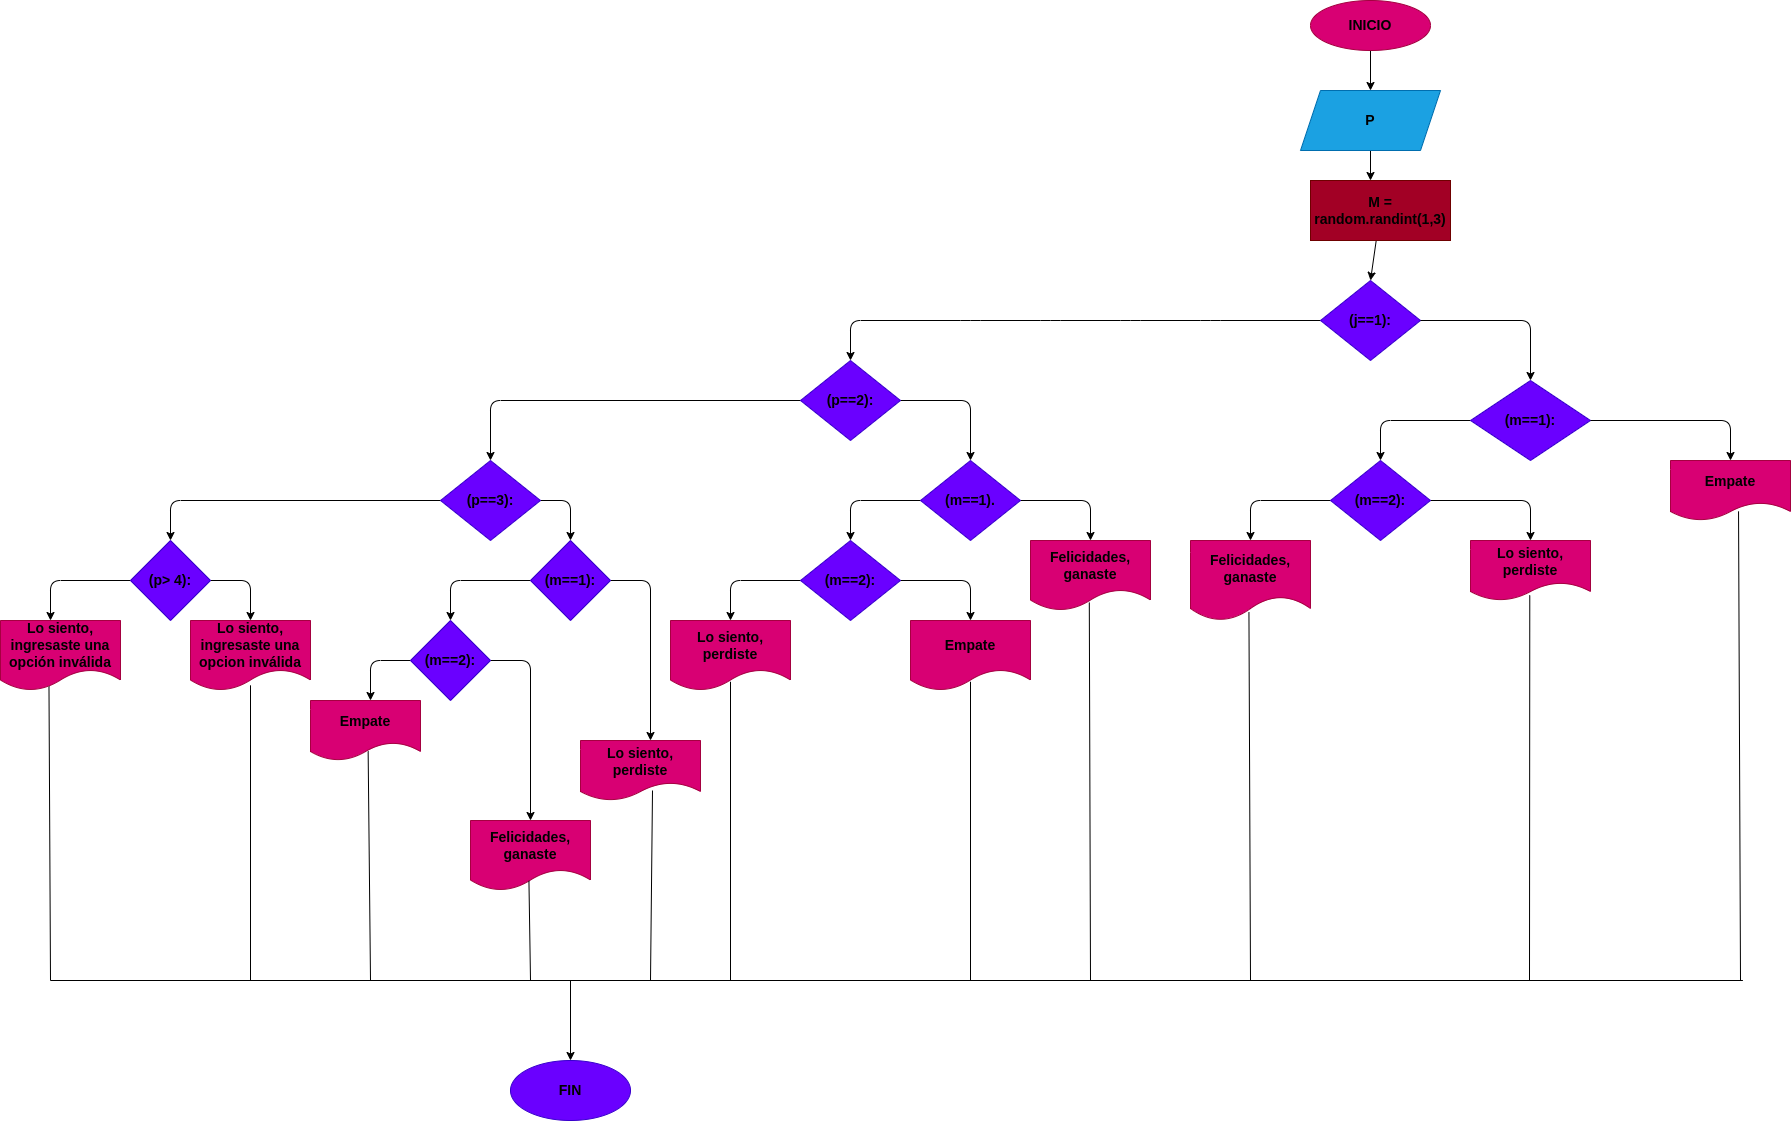

The diagram above was exported from draw.io. Its source (the exported page's mxGraphModel, read from the mxfile embedded in the PNG):
<mxGraphModel dx="2588" dy="536" grid="1" gridSize="10" guides="1" tooltips="1" connect="1" arrows="1" fold="1" page="1" pageScale="1" pageWidth="827" pageHeight="1169" math="0" shadow="0">
  <root>
    <mxCell id="0" />
    <mxCell id="1" parent="0" />
    <mxCell id="3" style="edgeStyle=none;html=1;" parent="1" source="2" edge="1">
      <mxGeometry relative="1" as="geometry">
        <mxPoint x="400" y="110" as="targetPoint" />
      </mxGeometry>
    </mxCell>
    <mxCell id="2" value="&lt;font style=&quot;font-size: 14px;&quot; color=&quot;#000000&quot;&gt;&lt;b&gt;INICIO&lt;/b&gt;&lt;/font&gt;" style="ellipse;whiteSpace=wrap;html=1;fillColor=#d80073;fontColor=#ffffff;strokeColor=#A50040;" parent="1" vertex="1">
      <mxGeometry x="340" y="20" width="120" height="50" as="geometry" />
    </mxCell>
    <mxCell id="5" style="edgeStyle=none;html=1;" parent="1" source="4" edge="1">
      <mxGeometry relative="1" as="geometry">
        <mxPoint x="400" y="200" as="targetPoint" />
      </mxGeometry>
    </mxCell>
    <mxCell id="4" value="&lt;font style=&quot;font-size: 14px;&quot; color=&quot;#000000&quot;&gt;&lt;b&gt;P&lt;/b&gt;&lt;/font&gt;" style="shape=parallelogram;perimeter=parallelogramPerimeter;whiteSpace=wrap;html=1;fixedSize=1;fillColor=#1ba1e2;fontColor=#ffffff;strokeColor=#006EAF;" parent="1" vertex="1">
      <mxGeometry x="330" y="110" width="140" height="60" as="geometry" />
    </mxCell>
    <mxCell id="48" style="edgeStyle=none;html=1;" edge="1" parent="1" source="6">
      <mxGeometry relative="1" as="geometry">
        <mxPoint x="-120" y="380" as="targetPoint" />
        <Array as="points">
          <mxPoint x="240" y="340" />
          <mxPoint x="160" y="340" />
          <mxPoint x="80" y="340" />
          <mxPoint y="340" />
          <mxPoint x="-120" y="340" />
        </Array>
      </mxGeometry>
    </mxCell>
    <mxCell id="6" value="&lt;font style=&quot;font-size: 14px;&quot; color=&quot;#000000&quot;&gt;&lt;b&gt;(j==1):&lt;/b&gt;&lt;/font&gt;" style="rhombus;whiteSpace=wrap;html=1;fillColor=#6a00ff;fontColor=#ffffff;strokeColor=#3700CC;" parent="1" vertex="1">
      <mxGeometry x="350" y="300" width="100" height="80" as="geometry" />
    </mxCell>
    <mxCell id="7" value="" style="endArrow=classic;html=1;exitX=1;exitY=0.5;exitDx=0;exitDy=0;" parent="1" source="6" edge="1">
      <mxGeometry width="50" height="50" relative="1" as="geometry">
        <mxPoint x="380" y="290" as="sourcePoint" />
        <mxPoint x="560" y="400" as="targetPoint" />
        <Array as="points">
          <mxPoint x="560" y="340" />
        </Array>
      </mxGeometry>
    </mxCell>
    <mxCell id="44" style="edgeStyle=none;html=1;" edge="1" parent="1" source="12">
      <mxGeometry relative="1" as="geometry">
        <mxPoint x="560" y="560" as="targetPoint" />
        <Array as="points">
          <mxPoint x="560" y="520" />
        </Array>
      </mxGeometry>
    </mxCell>
    <mxCell id="46" style="edgeStyle=none;html=1;" edge="1" parent="1" source="12">
      <mxGeometry relative="1" as="geometry">
        <mxPoint x="280" y="560" as="targetPoint" />
        <Array as="points">
          <mxPoint x="280" y="520" />
        </Array>
      </mxGeometry>
    </mxCell>
    <mxCell id="12" value="&lt;font style=&quot;font-size: 14px;&quot; color=&quot;#000000&quot;&gt;&lt;b&gt;(m==2):&lt;/b&gt;&lt;/font&gt;" style="rhombus;whiteSpace=wrap;html=1;fillColor=#6a00ff;fontColor=#ffffff;strokeColor=#3700CC;" parent="1" vertex="1">
      <mxGeometry x="360" y="480" width="100" height="80" as="geometry" />
    </mxCell>
    <mxCell id="49" style="edgeStyle=none;html=1;entryX=0.5;entryY=0;entryDx=0;entryDy=0;" edge="1" parent="1" source="16" target="20">
      <mxGeometry relative="1" as="geometry">
        <mxPoint x="160" y="480" as="targetPoint" />
        <Array as="points">
          <mxPoint y="420" />
        </Array>
      </mxGeometry>
    </mxCell>
    <mxCell id="59" style="edgeStyle=none;html=1;" edge="1" parent="1" source="16">
      <mxGeometry relative="1" as="geometry">
        <mxPoint x="-480" y="480" as="targetPoint" />
        <Array as="points">
          <mxPoint x="-480" y="420" />
        </Array>
      </mxGeometry>
    </mxCell>
    <mxCell id="16" value="&lt;font style=&quot;font-size: 14px;&quot; color=&quot;#000000&quot;&gt;&lt;b&gt;(p==2):&lt;/b&gt;&lt;/font&gt;" style="rhombus;whiteSpace=wrap;html=1;fillColor=#6a00ff;fontColor=#ffffff;strokeColor=#3700CC;" parent="1" vertex="1">
      <mxGeometry x="-170" y="380" width="100" height="80" as="geometry" />
    </mxCell>
    <mxCell id="50" style="edgeStyle=none;html=1;" edge="1" parent="1" source="20">
      <mxGeometry relative="1" as="geometry">
        <mxPoint x="120" y="560" as="targetPoint" />
        <Array as="points">
          <mxPoint x="120" y="520" />
        </Array>
      </mxGeometry>
    </mxCell>
    <mxCell id="53" style="edgeStyle=none;html=1;" edge="1" parent="1" source="20">
      <mxGeometry relative="1" as="geometry">
        <mxPoint x="-120" y="560" as="targetPoint" />
        <Array as="points">
          <mxPoint x="-120" y="520" />
        </Array>
      </mxGeometry>
    </mxCell>
    <mxCell id="20" value="&lt;font style=&quot;font-size: 14px;&quot; color=&quot;#000000&quot;&gt;&lt;b&gt;(m==1).&lt;/b&gt;&lt;/font&gt;" style="rhombus;whiteSpace=wrap;html=1;fillColor=#6a00ff;fontColor=#ffffff;strokeColor=#3700CC;" parent="1" vertex="1">
      <mxGeometry x="-50" y="480" width="100" height="80" as="geometry" />
    </mxCell>
    <mxCell id="37" style="edgeStyle=none;html=1;" edge="1" parent="1" source="36">
      <mxGeometry relative="1" as="geometry">
        <mxPoint x="400" y="300" as="targetPoint" />
      </mxGeometry>
    </mxCell>
    <mxCell id="36" value="&lt;font style=&quot;font-size: 14px;&quot; color=&quot;#000000&quot;&gt;&lt;b&gt;M =&lt;br&gt;random.randint(1,3)&lt;/b&gt;&lt;/font&gt;" style="rounded=0;whiteSpace=wrap;html=1;fillColor=#a20025;fontColor=#ffffff;strokeColor=#6F0000;" vertex="1" parent="1">
      <mxGeometry x="340" y="200" width="140" height="60" as="geometry" />
    </mxCell>
    <mxCell id="43" style="edgeStyle=none;html=1;" edge="1" parent="1" source="38">
      <mxGeometry relative="1" as="geometry">
        <mxPoint x="410" y="480" as="targetPoint" />
        <Array as="points">
          <mxPoint x="410" y="440" />
        </Array>
      </mxGeometry>
    </mxCell>
    <mxCell id="38" value="&lt;font style=&quot;font-size: 14px;&quot; color=&quot;#000000&quot;&gt;&lt;b&gt;(m==1):&lt;/b&gt;&lt;/font&gt;" style="rhombus;whiteSpace=wrap;html=1;fillColor=#6a00ff;fontColor=#ffffff;strokeColor=#3700CC;" vertex="1" parent="1">
      <mxGeometry x="500" y="400" width="120" height="80" as="geometry" />
    </mxCell>
    <mxCell id="40" value="" style="endArrow=classic;html=1;exitX=1;exitY=0.5;exitDx=0;exitDy=0;" edge="1" parent="1" source="38">
      <mxGeometry width="50" height="50" relative="1" as="geometry">
        <mxPoint x="460" y="420" as="sourcePoint" />
        <mxPoint x="760" y="480" as="targetPoint" />
        <Array as="points">
          <mxPoint x="760" y="440" />
        </Array>
      </mxGeometry>
    </mxCell>
    <mxCell id="41" value="&lt;font style=&quot;font-size: 14px;&quot; color=&quot;#000000&quot;&gt;&lt;b&gt;Empate&lt;/b&gt;&lt;/font&gt;" style="shape=document;whiteSpace=wrap;html=1;boundedLbl=1;fillColor=#d80073;fontColor=#ffffff;strokeColor=#A50040;" vertex="1" parent="1">
      <mxGeometry x="700" y="480" width="120" height="60" as="geometry" />
    </mxCell>
    <mxCell id="45" value="&lt;font style=&quot;font-size: 14px;&quot; color=&quot;#000000&quot;&gt;&lt;b&gt;Lo siento, perdiste&lt;/b&gt;&lt;/font&gt;" style="shape=document;whiteSpace=wrap;html=1;boundedLbl=1;fillColor=#d80073;fontColor=#ffffff;strokeColor=#A50040;" vertex="1" parent="1">
      <mxGeometry x="500" y="560" width="120" height="60" as="geometry" />
    </mxCell>
    <mxCell id="47" value="&lt;font style=&quot;font-size: 14px;&quot; color=&quot;#000000&quot;&gt;&lt;b&gt;Felicidades,&lt;br&gt;ganaste&lt;/b&gt;&lt;/font&gt;" style="shape=document;whiteSpace=wrap;html=1;boundedLbl=1;fillColor=#d80073;fontColor=#ffffff;strokeColor=#A50040;" vertex="1" parent="1">
      <mxGeometry x="220" y="560" width="120" height="80" as="geometry" />
    </mxCell>
    <mxCell id="51" value="&lt;font style=&quot;font-size: 14px;&quot; color=&quot;#000000&quot;&gt;&lt;b&gt;Felicidades,&lt;br&gt;ganaste&lt;/b&gt;&lt;/font&gt;" style="shape=document;whiteSpace=wrap;html=1;boundedLbl=1;fillColor=#d80073;fontColor=#ffffff;strokeColor=#A50040;" vertex="1" parent="1">
      <mxGeometry x="60" y="560" width="120" height="70" as="geometry" />
    </mxCell>
    <mxCell id="55" style="edgeStyle=none;html=1;" edge="1" parent="1" source="54">
      <mxGeometry relative="1" as="geometry">
        <mxPoint y="640" as="targetPoint" />
        <Array as="points">
          <mxPoint y="600" />
        </Array>
      </mxGeometry>
    </mxCell>
    <mxCell id="57" style="edgeStyle=none;html=1;" edge="1" parent="1" source="54">
      <mxGeometry relative="1" as="geometry">
        <mxPoint x="-240" y="640" as="targetPoint" />
        <Array as="points">
          <mxPoint x="-240" y="600" />
        </Array>
      </mxGeometry>
    </mxCell>
    <mxCell id="54" value="&lt;font style=&quot;font-size: 14px;&quot; color=&quot;#000000&quot;&gt;&lt;b&gt;(m==2):&lt;/b&gt;&lt;/font&gt;" style="rhombus;whiteSpace=wrap;html=1;fillColor=#6a00ff;fontColor=#ffffff;strokeColor=#3700CC;" vertex="1" parent="1">
      <mxGeometry x="-170" y="560" width="100" height="80" as="geometry" />
    </mxCell>
    <mxCell id="56" value="&lt;font style=&quot;font-size: 14px;&quot; color=&quot;#000000&quot;&gt;&lt;b&gt;Empate&lt;/b&gt;&lt;/font&gt;" style="shape=document;whiteSpace=wrap;html=1;boundedLbl=1;fillColor=#d80073;fontColor=#ffffff;strokeColor=#A50040;" vertex="1" parent="1">
      <mxGeometry x="-60" y="640" width="120" height="70" as="geometry" />
    </mxCell>
    <mxCell id="58" value="&lt;font style=&quot;font-size: 14px;&quot; color=&quot;#000000&quot;&gt;&lt;b&gt;Lo siento,&lt;br&gt;perdiste&lt;/b&gt;&lt;/font&gt;" style="shape=document;whiteSpace=wrap;html=1;boundedLbl=1;fillColor=#d80073;fontColor=#ffffff;strokeColor=#A50040;" vertex="1" parent="1">
      <mxGeometry x="-300" y="640" width="120" height="70" as="geometry" />
    </mxCell>
    <mxCell id="62" style="edgeStyle=none;html=1;entryX=0.5;entryY=0;entryDx=0;entryDy=0;" edge="1" parent="1" source="60" target="63">
      <mxGeometry relative="1" as="geometry">
        <mxPoint x="-360" y="560" as="targetPoint" />
        <Array as="points">
          <mxPoint x="-400" y="520" />
        </Array>
      </mxGeometry>
    </mxCell>
    <mxCell id="72" style="edgeStyle=none;html=1;" edge="1" parent="1" source="60">
      <mxGeometry relative="1" as="geometry">
        <mxPoint x="-800" y="560" as="targetPoint" />
        <Array as="points">
          <mxPoint x="-800" y="520" />
        </Array>
      </mxGeometry>
    </mxCell>
    <mxCell id="60" value="&lt;font style=&quot;font-size: 14px;&quot; color=&quot;#000000&quot;&gt;&lt;b&gt;(p==3):&lt;/b&gt;&lt;/font&gt;" style="rhombus;whiteSpace=wrap;html=1;fillColor=#6a00ff;fontColor=#ffffff;strokeColor=#3700CC;" vertex="1" parent="1">
      <mxGeometry x="-530" y="480" width="100" height="80" as="geometry" />
    </mxCell>
    <mxCell id="64" style="edgeStyle=none;html=1;" edge="1" parent="1" source="63">
      <mxGeometry relative="1" as="geometry">
        <mxPoint x="-320" y="760" as="targetPoint" />
        <Array as="points">
          <mxPoint x="-320" y="600" />
        </Array>
      </mxGeometry>
    </mxCell>
    <mxCell id="66" style="edgeStyle=none;html=1;" edge="1" parent="1" source="63">
      <mxGeometry relative="1" as="geometry">
        <mxPoint x="-520" y="640" as="targetPoint" />
        <Array as="points">
          <mxPoint x="-520" y="600" />
        </Array>
      </mxGeometry>
    </mxCell>
    <mxCell id="63" value="&lt;font style=&quot;font-size: 14px;&quot; color=&quot;#000000&quot;&gt;&lt;b&gt;(m==1):&lt;/b&gt;&lt;/font&gt;" style="rhombus;whiteSpace=wrap;html=1;fillColor=#6a00ff;fontColor=#ffffff;strokeColor=#3700CC;" vertex="1" parent="1">
      <mxGeometry x="-440" y="560" width="80" height="80" as="geometry" />
    </mxCell>
    <mxCell id="65" value="&lt;font color=&quot;#000000&quot; style=&quot;font-size: 14px;&quot;&gt;&lt;b&gt;Lo siento,&lt;br&gt;perdiste&lt;/b&gt;&lt;/font&gt;" style="shape=document;whiteSpace=wrap;html=1;boundedLbl=1;fillColor=#d80073;fontColor=#ffffff;strokeColor=#A50040;" vertex="1" parent="1">
      <mxGeometry x="-390" y="760" width="120" height="60" as="geometry" />
    </mxCell>
    <mxCell id="68" style="edgeStyle=none;html=1;" edge="1" parent="1" source="67">
      <mxGeometry relative="1" as="geometry">
        <mxPoint x="-440" y="840" as="targetPoint" />
        <Array as="points">
          <mxPoint x="-440" y="680" />
        </Array>
      </mxGeometry>
    </mxCell>
    <mxCell id="70" style="edgeStyle=none;html=1;" edge="1" parent="1" source="67">
      <mxGeometry relative="1" as="geometry">
        <mxPoint x="-600" y="720" as="targetPoint" />
        <Array as="points">
          <mxPoint x="-600" y="680" />
        </Array>
      </mxGeometry>
    </mxCell>
    <mxCell id="67" value="&lt;font style=&quot;font-size: 14px;&quot; color=&quot;#000000&quot;&gt;&lt;b&gt;(m==2):&lt;/b&gt;&lt;/font&gt;" style="rhombus;whiteSpace=wrap;html=1;fillColor=#6a00ff;fontColor=#ffffff;strokeColor=#3700CC;" vertex="1" parent="1">
      <mxGeometry x="-560" y="640" width="80" height="80" as="geometry" />
    </mxCell>
    <mxCell id="69" value="&lt;font style=&quot;font-size: 14px;&quot; color=&quot;#000000&quot;&gt;&lt;b&gt;Felicidades,&lt;br&gt;ganaste&lt;/b&gt;&lt;/font&gt;" style="shape=document;whiteSpace=wrap;html=1;boundedLbl=1;fillColor=#d80073;fontColor=#ffffff;strokeColor=#A50040;" vertex="1" parent="1">
      <mxGeometry x="-500" y="840" width="120" height="70" as="geometry" />
    </mxCell>
    <mxCell id="71" value="&lt;font style=&quot;font-size: 14px;&quot; color=&quot;#000000&quot;&gt;&lt;b&gt;Empate&lt;/b&gt;&lt;/font&gt;" style="shape=document;whiteSpace=wrap;html=1;boundedLbl=1;fillColor=#d80073;fontColor=#ffffff;strokeColor=#A50040;" vertex="1" parent="1">
      <mxGeometry x="-660" y="720" width="110" height="60" as="geometry" />
    </mxCell>
    <mxCell id="74" style="edgeStyle=none;html=1;" edge="1" parent="1" source="73">
      <mxGeometry relative="1" as="geometry">
        <mxPoint x="-720" y="640" as="targetPoint" />
        <Array as="points">
          <mxPoint x="-720" y="600" />
        </Array>
      </mxGeometry>
    </mxCell>
    <mxCell id="76" style="edgeStyle=none;html=1;" edge="1" parent="1" source="73">
      <mxGeometry relative="1" as="geometry">
        <mxPoint x="-920" y="640" as="targetPoint" />
        <Array as="points">
          <mxPoint x="-920" y="600" />
        </Array>
      </mxGeometry>
    </mxCell>
    <mxCell id="73" value="&lt;font style=&quot;font-size: 14px;&quot; color=&quot;#000000&quot;&gt;&lt;b&gt;(p&amp;gt; 4):&lt;/b&gt;&lt;/font&gt;" style="rhombus;whiteSpace=wrap;html=1;fillColor=#6a00ff;fontColor=#ffffff;strokeColor=#3700CC;" vertex="1" parent="1">
      <mxGeometry x="-840" y="560" width="80" height="80" as="geometry" />
    </mxCell>
    <mxCell id="75" value="&lt;font style=&quot;font-size: 14px;&quot; color=&quot;#000000&quot;&gt;&lt;b&gt;Lo siento,&lt;br&gt;ingresaste una opcion inválida&lt;/b&gt;&lt;/font&gt;" style="shape=document;whiteSpace=wrap;html=1;boundedLbl=1;fillColor=#d80073;fontColor=#ffffff;strokeColor=#A50040;" vertex="1" parent="1">
      <mxGeometry x="-780" y="640" width="120" height="70" as="geometry" />
    </mxCell>
    <mxCell id="77" value="&lt;font style=&quot;font-size: 14px;&quot; color=&quot;#000000&quot;&gt;&lt;b&gt;Lo siento,&lt;br&gt;ingresaste una opción inválida&lt;/b&gt;&lt;/font&gt;" style="shape=document;whiteSpace=wrap;html=1;boundedLbl=1;fillColor=#d80073;fontColor=#ffffff;strokeColor=#A50040;" vertex="1" parent="1">
      <mxGeometry x="-970" y="640" width="120" height="70" as="geometry" />
    </mxCell>
    <mxCell id="78" value="" style="endArrow=none;html=1;exitX=0.404;exitY=0.943;exitDx=0;exitDy=0;exitPerimeter=0;" edge="1" parent="1" source="77">
      <mxGeometry width="50" height="50" relative="1" as="geometry">
        <mxPoint x="-680" y="780" as="sourcePoint" />
        <mxPoint x="-920" y="1000" as="targetPoint" />
      </mxGeometry>
    </mxCell>
    <mxCell id="79" value="" style="endArrow=none;html=1;exitX=0.5;exitY=0.926;exitDx=0;exitDy=0;exitPerimeter=0;" edge="1" parent="1" source="75">
      <mxGeometry width="50" height="50" relative="1" as="geometry">
        <mxPoint x="-680" y="830" as="sourcePoint" />
        <mxPoint x="-720" y="1000" as="targetPoint" />
      </mxGeometry>
    </mxCell>
    <mxCell id="80" value="" style="endArrow=none;html=1;entryX=0.524;entryY=0.847;entryDx=0;entryDy=0;entryPerimeter=0;" edge="1" parent="1" target="71">
      <mxGeometry width="50" height="50" relative="1" as="geometry">
        <mxPoint x="-600" y="1000" as="sourcePoint" />
        <mxPoint x="-630" y="780" as="targetPoint" />
      </mxGeometry>
    </mxCell>
    <mxCell id="81" value="" style="endArrow=none;html=1;exitX=0.487;exitY=0.863;exitDx=0;exitDy=0;exitPerimeter=0;" edge="1" parent="1" source="69">
      <mxGeometry width="50" height="50" relative="1" as="geometry">
        <mxPoint x="-680" y="830" as="sourcePoint" />
        <mxPoint x="-440" y="1000" as="targetPoint" />
      </mxGeometry>
    </mxCell>
    <mxCell id="82" value="" style="endArrow=none;html=1;" edge="1" parent="1">
      <mxGeometry width="50" height="50" relative="1" as="geometry">
        <mxPoint x="-318" y="810" as="sourcePoint" />
        <mxPoint x="-320" y="1000" as="targetPoint" />
      </mxGeometry>
    </mxCell>
    <mxCell id="83" value="" style="endArrow=none;html=1;exitX=0.5;exitY=0.875;exitDx=0;exitDy=0;exitPerimeter=0;" edge="1" parent="1" source="58">
      <mxGeometry width="50" height="50" relative="1" as="geometry">
        <mxPoint x="-40" y="830" as="sourcePoint" />
        <mxPoint x="-240" y="1000" as="targetPoint" />
      </mxGeometry>
    </mxCell>
    <mxCell id="84" value="" style="endArrow=none;html=1;entryX=0.5;entryY=0.875;entryDx=0;entryDy=0;entryPerimeter=0;" edge="1" parent="1" target="56">
      <mxGeometry width="50" height="50" relative="1" as="geometry">
        <mxPoint y="1000" as="sourcePoint" />
        <mxPoint x="10" y="780" as="targetPoint" />
      </mxGeometry>
    </mxCell>
    <mxCell id="85" value="" style="endArrow=none;html=1;entryX=0.49;entryY=0.886;entryDx=0;entryDy=0;entryPerimeter=0;" edge="1" parent="1" target="51">
      <mxGeometry width="50" height="50" relative="1" as="geometry">
        <mxPoint x="120" y="1000" as="sourcePoint" />
        <mxPoint x="370" y="840" as="targetPoint" />
      </mxGeometry>
    </mxCell>
    <mxCell id="86" value="" style="endArrow=none;html=1;exitX=0.487;exitY=0.895;exitDx=0;exitDy=0;exitPerimeter=0;" edge="1" parent="1" source="47">
      <mxGeometry width="50" height="50" relative="1" as="geometry">
        <mxPoint x="320" y="890" as="sourcePoint" />
        <mxPoint x="280" y="1000" as="targetPoint" />
      </mxGeometry>
    </mxCell>
    <mxCell id="87" value="" style="endArrow=none;html=1;entryX=0.494;entryY=0.914;entryDx=0;entryDy=0;entryPerimeter=0;" edge="1" parent="1" target="45">
      <mxGeometry width="50" height="50" relative="1" as="geometry">
        <mxPoint x="559" y="1000" as="sourcePoint" />
        <mxPoint x="710" y="780" as="targetPoint" />
      </mxGeometry>
    </mxCell>
    <mxCell id="88" value="" style="endArrow=none;html=1;entryX=0.567;entryY=0.847;entryDx=0;entryDy=0;entryPerimeter=0;" edge="1" parent="1" target="41">
      <mxGeometry width="50" height="50" relative="1" as="geometry">
        <mxPoint x="770" y="1000" as="sourcePoint" />
        <mxPoint x="710" y="720" as="targetPoint" />
      </mxGeometry>
    </mxCell>
    <mxCell id="89" value="" style="endArrow=none;html=1;" edge="1" parent="1">
      <mxGeometry width="50" height="50" relative="1" as="geometry">
        <mxPoint x="-920" y="1000" as="sourcePoint" />
        <mxPoint x="772.400146484375" y="1000" as="targetPoint" />
      </mxGeometry>
    </mxCell>
    <mxCell id="90" value="" style="endArrow=classic;html=1;" edge="1" parent="1">
      <mxGeometry width="50" height="50" relative="1" as="geometry">
        <mxPoint x="-400" y="1000" as="sourcePoint" />
        <mxPoint x="-400" y="1080" as="targetPoint" />
      </mxGeometry>
    </mxCell>
    <mxCell id="91" value="&lt;font style=&quot;font-size: 14px;&quot; color=&quot;#000000&quot;&gt;&lt;b&gt;FIN&lt;/b&gt;&lt;/font&gt;" style="ellipse;whiteSpace=wrap;html=1;fillColor=#6a00ff;fontColor=#ffffff;strokeColor=#3700CC;" vertex="1" parent="1">
      <mxGeometry x="-460" y="1080" width="120" height="60" as="geometry" />
    </mxCell>
  </root>
</mxGraphModel>